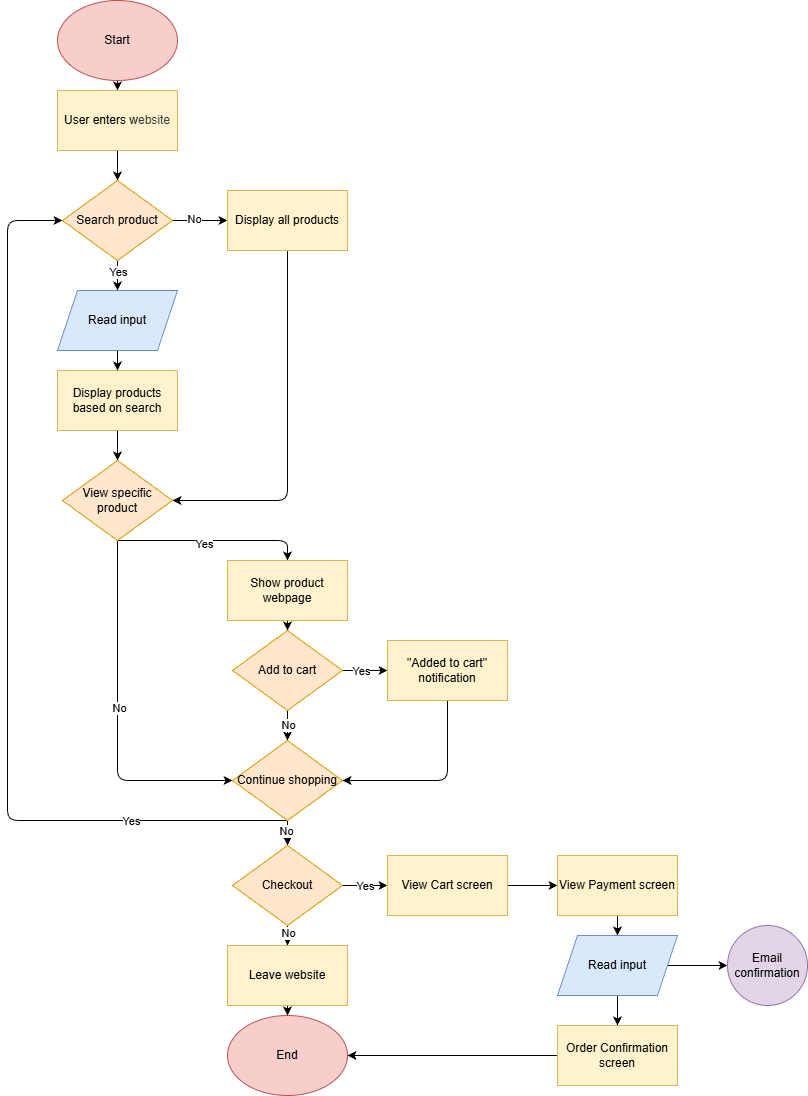

The diagram above was exported from draw.io. Its source (the exported page's mxGraphModel, read from the mxfile embedded in the PNG):
<mxGraphModel dx="2066" dy="461" grid="1" gridSize="10" guides="1" tooltips="1" connect="1" arrows="1" fold="1" page="1" pageScale="1" pageWidth="850" pageHeight="1100" background="#ffffff" math="0" shadow="0">
  <root>
    <mxCell id="0" />
    <mxCell id="1" parent="0" />
    <mxCell id="6" style="edgeStyle=none;html=1;exitX=0.5;exitY=1;exitDx=0;exitDy=0;" parent="1" source="2" target="3" edge="1">
      <mxGeometry relative="1" as="geometry" />
    </mxCell>
    <mxCell id="2" value="Start" style="ellipse;whiteSpace=wrap;html=1;fillColor=#f8cecc;strokeColor=#b85450;" parent="1" vertex="1">
      <mxGeometry x="50" width="120" height="80" as="geometry" />
    </mxCell>
    <mxCell id="37" style="edgeStyle=none;html=1;entryX=0.5;entryY=0;entryDx=0;entryDy=0;" parent="1" source="3" target="8" edge="1">
      <mxGeometry relative="1" as="geometry" />
    </mxCell>
    <mxCell id="3" value="User enters w&lt;span style=&quot;color: rgb(63, 63, 63); background-color: transparent;&quot;&gt;ebsite&lt;/span&gt;" style="rounded=0;whiteSpace=wrap;html=1;fillColor=#fff2cc;strokeColor=#d6b656;" parent="1" vertex="1">
      <mxGeometry x="50" y="90" width="120" height="60" as="geometry" />
    </mxCell>
    <mxCell id="9" style="edgeStyle=none;html=1;exitX=0.5;exitY=1;exitDx=0;exitDy=0;" parent="1" target="8" edge="1">
      <mxGeometry relative="1" as="geometry">
        <mxPoint x="110" y="230" as="sourcePoint" />
      </mxGeometry>
    </mxCell>
    <mxCell id="10" style="edgeStyle=none;html=1;entryX=0;entryY=0.5;entryDx=0;entryDy=0;exitX=1;exitY=0.5;exitDx=0;exitDy=0;" parent="1" source="8" target="14" edge="1">
      <mxGeometry relative="1" as="geometry">
        <mxPoint x="210" y="290" as="targetPoint" />
        <mxPoint x="165" y="290" as="sourcePoint" />
      </mxGeometry>
    </mxCell>
    <mxCell id="12" value="No" style="edgeLabel;html=1;align=center;verticalAlign=middle;resizable=0;points=[];" parent="10" vertex="1" connectable="0">
      <mxGeometry x="-0.2444" y="2" relative="1" as="geometry">
        <mxPoint as="offset" />
      </mxGeometry>
    </mxCell>
    <mxCell id="11" style="edgeStyle=none;html=1;exitX=0.5;exitY=1;exitDx=0;exitDy=0;entryX=0.5;entryY=0;entryDx=0;entryDy=0;" parent="1" source="8" target="56" edge="1">
      <mxGeometry relative="1" as="geometry">
        <mxPoint x="110" y="370" as="targetPoint" />
      </mxGeometry>
    </mxCell>
    <mxCell id="13" value="Yes" style="edgeLabel;html=1;align=center;verticalAlign=middle;resizable=0;points=[];" parent="11" vertex="1" connectable="0">
      <mxGeometry x="-0.3" y="4" relative="1" as="geometry">
        <mxPoint x="-4" as="offset" />
      </mxGeometry>
    </mxCell>
    <mxCell id="8" value="Search product" style="rhombus;whiteSpace=wrap;html=1;fillColor=#ffe6cc;strokeColor=#d79b00;" parent="1" vertex="1">
      <mxGeometry x="55" y="180" width="110" height="80" as="geometry" />
    </mxCell>
    <mxCell id="19" style="edgeStyle=none;html=1;exitX=0.5;exitY=1;exitDx=0;exitDy=0;entryX=1;entryY=0.5;entryDx=0;entryDy=0;" parent="1" source="14" target="20" edge="1">
      <mxGeometry relative="1" as="geometry">
        <mxPoint x="170" y="480" as="targetPoint" />
        <Array as="points">
          <mxPoint x="280" y="500" />
        </Array>
      </mxGeometry>
    </mxCell>
    <mxCell id="14" value="Display all products" style="rounded=0;whiteSpace=wrap;html=1;fillColor=#fff2cc;strokeColor=#d6b656;" parent="1" vertex="1">
      <mxGeometry x="220" y="190" width="120" height="60" as="geometry" />
    </mxCell>
    <mxCell id="18" style="edgeStyle=none;html=1;exitX=0.5;exitY=1;exitDx=0;exitDy=0;entryX=0.5;entryY=0;entryDx=0;entryDy=0;" parent="1" source="15" target="20" edge="1">
      <mxGeometry relative="1" as="geometry">
        <mxPoint x="110" y="450" as="targetPoint" />
      </mxGeometry>
    </mxCell>
    <mxCell id="15" value="Display products based on search" style="rounded=0;whiteSpace=wrap;html=1;fillColor=#fff2cc;strokeColor=#d6b656;" parent="1" vertex="1">
      <mxGeometry x="50" y="370" width="120" height="60" as="geometry" />
    </mxCell>
    <mxCell id="34" style="edgeStyle=none;html=1;entryX=0;entryY=0.5;entryDx=0;entryDy=0;" parent="1" source="20" target="38" edge="1">
      <mxGeometry relative="1" as="geometry">
        <mxPoint x="110" y="610" as="targetPoint" />
        <Array as="points">
          <mxPoint x="110" y="780" />
        </Array>
      </mxGeometry>
    </mxCell>
    <mxCell id="36" value="No" style="edgeLabel;html=1;align=center;verticalAlign=middle;resizable=0;points=[];" parent="34" vertex="1" connectable="0">
      <mxGeometry x="-0.0615" y="1" relative="1" as="geometry">
        <mxPoint as="offset" />
      </mxGeometry>
    </mxCell>
    <mxCell id="67" style="edgeStyle=none;html=1;exitX=0.5;exitY=1;exitDx=0;exitDy=0;entryX=0.5;entryY=0;entryDx=0;entryDy=0;" edge="1" parent="1" source="20" target="28">
      <mxGeometry relative="1" as="geometry">
        <Array as="points">
          <mxPoint x="280" y="540" />
        </Array>
      </mxGeometry>
    </mxCell>
    <mxCell id="68" value="Yes" style="edgeLabel;html=1;align=center;verticalAlign=middle;resizable=0;points=[];" vertex="1" connectable="0" parent="67">
      <mxGeometry x="-0.0947" y="-3" relative="1" as="geometry">
        <mxPoint as="offset" />
      </mxGeometry>
    </mxCell>
    <mxCell id="20" value="View specific product" style="rhombus;whiteSpace=wrap;html=1;fillColor=#ffe6cc;strokeColor=#d79b00;" parent="1" vertex="1">
      <mxGeometry x="55" y="460" width="110" height="80" as="geometry" />
    </mxCell>
    <mxCell id="70" style="edgeStyle=none;html=1;exitX=0.5;exitY=1;exitDx=0;exitDy=0;entryX=0.5;entryY=0;entryDx=0;entryDy=0;" edge="1" parent="1" source="25" target="38">
      <mxGeometry relative="1" as="geometry" />
    </mxCell>
    <mxCell id="71" value="No" style="edgeLabel;html=1;align=center;verticalAlign=middle;resizable=0;points=[];" vertex="1" connectable="0" parent="70">
      <mxGeometry x="-0.0667" y="2" relative="1" as="geometry">
        <mxPoint x="-2" as="offset" />
      </mxGeometry>
    </mxCell>
    <mxCell id="79" style="edgeStyle=none;html=1;entryX=0;entryY=0.5;entryDx=0;entryDy=0;" edge="1" parent="1" source="25" target="73">
      <mxGeometry relative="1" as="geometry" />
    </mxCell>
    <mxCell id="80" value="Yes" style="edgeLabel;html=1;align=center;verticalAlign=middle;resizable=0;points=[];" vertex="1" connectable="0" parent="79">
      <mxGeometry x="-0.2" y="-1" relative="1" as="geometry">
        <mxPoint y="-1" as="offset" />
      </mxGeometry>
    </mxCell>
    <mxCell id="25" value="Add to cart" style="rhombus;whiteSpace=wrap;html=1;fillColor=#ffe6cc;strokeColor=#d79b00;" parent="1" vertex="1">
      <mxGeometry x="225" y="630" width="110" height="80" as="geometry" />
    </mxCell>
    <mxCell id="69" style="edgeStyle=none;html=1;exitX=0.5;exitY=1;exitDx=0;exitDy=0;" edge="1" parent="1" source="28" target="25">
      <mxGeometry relative="1" as="geometry" />
    </mxCell>
    <mxCell id="28" value="Show product webpage" style="rounded=0;whiteSpace=wrap;html=1;fillColor=#fff2cc;strokeColor=#d6b656;" parent="1" vertex="1">
      <mxGeometry x="220" y="560" width="120" height="60" as="geometry" />
    </mxCell>
    <mxCell id="42" style="edgeStyle=none;html=1;exitX=0.5;exitY=1;exitDx=0;exitDy=0;entryX=0;entryY=0.5;entryDx=0;entryDy=0;" parent="1" source="38" target="8" edge="1">
      <mxGeometry relative="1" as="geometry">
        <mxPoint x="280" y="731" as="targetPoint" />
        <Array as="points">
          <mxPoint y="820" />
          <mxPoint y="220" />
        </Array>
      </mxGeometry>
    </mxCell>
    <mxCell id="43" value="Yes" style="edgeLabel;html=1;align=center;verticalAlign=middle;resizable=0;points=[];" parent="42" vertex="1" connectable="0">
      <mxGeometry x="-0.6503" y="-3" relative="1" as="geometry">
        <mxPoint x="6" y="3" as="offset" />
      </mxGeometry>
    </mxCell>
    <mxCell id="44" style="edgeStyle=none;html=1;entryX=0.5;entryY=0;entryDx=0;entryDy=0;exitX=0.5;exitY=1;exitDx=0;exitDy=0;" parent="1" source="38" target="46" edge="1">
      <mxGeometry relative="1" as="geometry">
        <mxPoint x="280" y="825" as="targetPoint" />
        <mxPoint x="280" y="795" as="sourcePoint" />
      </mxGeometry>
    </mxCell>
    <mxCell id="45" value="No" style="edgeLabel;html=1;align=center;verticalAlign=middle;resizable=0;points=[];" parent="44" vertex="1" connectable="0">
      <mxGeometry x="-0.1714" y="-2" relative="1" as="geometry">
        <mxPoint as="offset" />
      </mxGeometry>
    </mxCell>
    <mxCell id="38" value="Continue shopping" style="rhombus;whiteSpace=wrap;html=1;fillColor=#ffe6cc;strokeColor=#d79b00;" parent="1" vertex="1">
      <mxGeometry x="225" y="740" width="110" height="80" as="geometry" />
    </mxCell>
    <mxCell id="49" style="edgeStyle=none;html=1;entryX=0.5;entryY=0;entryDx=0;entryDy=0;" parent="1" source="46" target="48" edge="1">
      <mxGeometry relative="1" as="geometry" />
    </mxCell>
    <mxCell id="52" value="No" style="edgeLabel;html=1;align=center;verticalAlign=middle;resizable=0;points=[];" parent="49" vertex="1" connectable="0">
      <mxGeometry x="-0.3172" y="2" relative="1" as="geometry">
        <mxPoint x="-2" as="offset" />
      </mxGeometry>
    </mxCell>
    <mxCell id="54" style="edgeStyle=none;html=1;entryX=0;entryY=0.5;entryDx=0;entryDy=0;" parent="1" source="46" target="53" edge="1">
      <mxGeometry relative="1" as="geometry" />
    </mxCell>
    <mxCell id="55" value="Yes" style="edgeLabel;html=1;align=center;verticalAlign=middle;resizable=0;points=[];" parent="54" vertex="1" connectable="0">
      <mxGeometry x="-0.0271" y="4" relative="1" as="geometry">
        <mxPoint y="4" as="offset" />
      </mxGeometry>
    </mxCell>
    <mxCell id="46" value="Checkout" style="rhombus;whiteSpace=wrap;html=1;fillColor=#ffe6cc;strokeColor=#d79b00;" parent="1" vertex="1">
      <mxGeometry x="225" y="845" width="110" height="80" as="geometry" />
    </mxCell>
    <mxCell id="47" value="End" style="ellipse;whiteSpace=wrap;html=1;fillColor=#f8cecc;strokeColor=#b85450;" parent="1" vertex="1">
      <mxGeometry x="220" y="1015" width="120" height="80" as="geometry" />
    </mxCell>
    <mxCell id="50" style="edgeStyle=none;html=1;entryX=0.5;entryY=0;entryDx=0;entryDy=0;" parent="1" source="48" target="47" edge="1">
      <mxGeometry relative="1" as="geometry" />
    </mxCell>
    <mxCell id="48" value="Leave website" style="rounded=0;whiteSpace=wrap;html=1;fillColor=#fff2cc;strokeColor=#d6b656;" parent="1" vertex="1">
      <mxGeometry x="220" y="945" width="120" height="60" as="geometry" />
    </mxCell>
    <mxCell id="59" style="edgeStyle=none;html=1;entryX=0;entryY=0.5;entryDx=0;entryDy=0;" parent="1" source="53" target="58" edge="1">
      <mxGeometry relative="1" as="geometry" />
    </mxCell>
    <mxCell id="53" value="View Cart screen" style="rounded=0;whiteSpace=wrap;html=1;fillColor=#fff2cc;strokeColor=#d6b656;" parent="1" vertex="1">
      <mxGeometry x="380" y="855" width="120" height="60" as="geometry" />
    </mxCell>
    <mxCell id="57" style="edgeStyle=none;html=1;" parent="1" source="56" target="15" edge="1">
      <mxGeometry relative="1" as="geometry" />
    </mxCell>
    <mxCell id="56" value="Read input" style="shape=parallelogram;perimeter=parallelogramPerimeter;whiteSpace=wrap;html=1;fixedSize=1;fillColor=#dae8fc;strokeColor=#6c8ebf;" parent="1" vertex="1">
      <mxGeometry x="50" y="290" width="120" height="60" as="geometry" />
    </mxCell>
    <mxCell id="61" style="edgeStyle=none;html=1;" parent="1" source="58" target="60" edge="1">
      <mxGeometry relative="1" as="geometry" />
    </mxCell>
    <mxCell id="58" value="View Payment screen" style="rounded=0;whiteSpace=wrap;html=1;fillColor=#fff2cc;strokeColor=#d6b656;" parent="1" vertex="1">
      <mxGeometry x="550" y="855" width="120" height="60" as="geometry" />
    </mxCell>
    <mxCell id="63" style="edgeStyle=none;html=1;entryX=0.5;entryY=0;entryDx=0;entryDy=0;" parent="1" source="60" target="62" edge="1">
      <mxGeometry relative="1" as="geometry" />
    </mxCell>
    <mxCell id="64" style="edgeStyle=none;html=1;entryX=0;entryY=0.5;entryDx=0;entryDy=0;" parent="1" source="60" target="65" edge="1">
      <mxGeometry relative="1" as="geometry">
        <mxPoint x="720" y="965" as="targetPoint" />
      </mxGeometry>
    </mxCell>
    <mxCell id="60" value="Read input" style="shape=parallelogram;perimeter=parallelogramPerimeter;whiteSpace=wrap;html=1;fixedSize=1;fillColor=#dae8fc;strokeColor=#6c8ebf;" parent="1" vertex="1">
      <mxGeometry x="550" y="935" width="120" height="60" as="geometry" />
    </mxCell>
    <mxCell id="66" style="edgeStyle=none;html=1;entryX=1;entryY=0.5;entryDx=0;entryDy=0;" parent="1" source="62" target="47" edge="1">
      <mxGeometry relative="1" as="geometry" />
    </mxCell>
    <mxCell id="62" value="Order Confirmation screen" style="rounded=0;whiteSpace=wrap;html=1;fillColor=#fff2cc;strokeColor=#d6b656;" parent="1" vertex="1">
      <mxGeometry x="550" y="1025" width="120" height="60" as="geometry" />
    </mxCell>
    <mxCell id="65" value="Email confirmation" style="ellipse;whiteSpace=wrap;html=1;aspect=fixed;fillColor=#e1d5e7;strokeColor=#9673a6;" parent="1" vertex="1">
      <mxGeometry x="720" y="925" width="80" height="80" as="geometry" />
    </mxCell>
    <mxCell id="81" style="edgeStyle=none;html=1;entryX=1;entryY=0.5;entryDx=0;entryDy=0;" edge="1" parent="1" source="73" target="38">
      <mxGeometry relative="1" as="geometry">
        <mxPoint x="440" y="780" as="targetPoint" />
        <Array as="points">
          <mxPoint x="440" y="780" />
        </Array>
      </mxGeometry>
    </mxCell>
    <mxCell id="73" value="&quot;Added to cart&quot; notification" style="rounded=0;whiteSpace=wrap;html=1;fillColor=#fff2cc;strokeColor=#d6b656;" vertex="1" parent="1">
      <mxGeometry x="380" y="640" width="120" height="60" as="geometry" />
    </mxCell>
  </root>
</mxGraphModel>